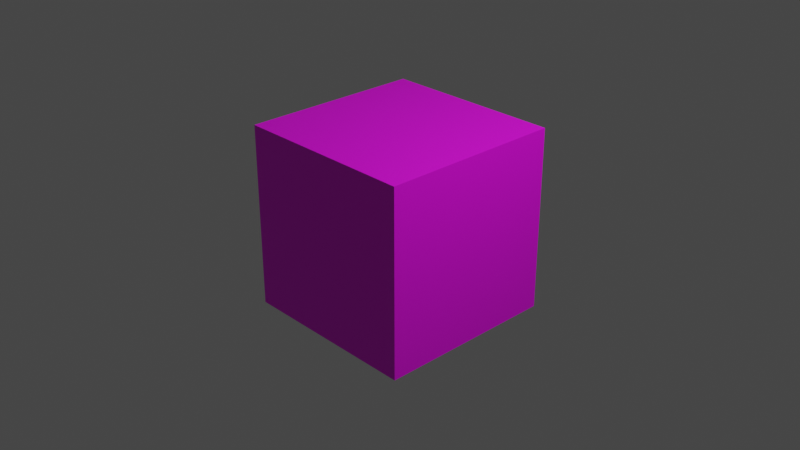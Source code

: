 # Source: vr3.blend  (saved by Blender 3.5.10; exported with 4.5.12 LTS)
import bpy
from mathutils import Matrix  # noqa: F401  (used for matrix-valued properties, if any)

bpy.ops.wm.read_factory_settings(use_empty=True)
scene = bpy.context.scene
scene.name = 'Scene'

# ---- collections
col_collection = bpy.data.collections.new('Collection'); scene.collection.children.link(col_collection)

# ---- images (referenced by path relative to the original .blend; pixels are not part of the script)
import os
ASSET_DIR = os.environ.get("B2B_ASSET_DIR", "")  # directory of the original .blend (textures are referenced by path, not embedded)
HERE = os.path.dirname(os.path.abspath(__file__))  # packed textures are extracted next to this script under _unpacked/

def load_image(name, relpath, width, height, colorspace="sRGB"):
    """Load a texture the original file referenced (path relative to the .blend, or extracted next to this script)."""
    p = next((c for c in (os.path.join(HERE, relpath), os.path.join(ASSET_DIR, relpath)) if relpath and os.path.exists(c)), "")
    if p:
        img = bpy.data.images.load(p, check_existing=True)
        img.name = name
    else:  # same state as the original file: an image datablock whose file is absent (Cycles renders it pink)
        img = bpy.data.images.new(name, width, height)
        img.source = "FILE"
        img.filepath = "//" + (relpath or name)
    img.colorspace_settings.name = colorspace
    return img
img_tex_png = load_image('tex.png', 'tex.png', 1024, 1024, 'sRGB')

# ---- materials (node trees are filled in below, after node groups)
mat_material = bpy.data.materials.new('Material')
mat_material.alpha_threshold = 0.0
mat_material.use_transparent_shadow = False
mat_material.roughness = 0.5
mat_material.line_color = (0.0, 0.0, 0.0, 1.0)

# ---- material node trees
mat_material.use_nodes = True; mat_material.node_tree.nodes.clear()
_N = mat_material.node_tree.nodes; _L = mat_material.node_tree.links
n0 = _N.new('ShaderNodeOutputMaterial'); n0.name = 'Material Output'; n0.location = (300, 300)
n1 = _N.new('ShaderNodeBsdfPrincipled'); n1.name = 'Principled BSDF'; n1.location = (10, 300)
n1.distribution = 'GGX'
n1.subsurface_method = 'RANDOM_WALK_SKIN'
n1.inputs[3].default_value = 1.45
n1.inputs[27].default_value = (0.0, 0.0, 0.0, 1.0)
n1.inputs[28].default_value = 1.0
n2 = _N.new('ShaderNodeTexImage'); n2.name = 'Изображение-текстура'; n2.location = (374, 350)
n2.image = img_tex_png
_L.new(n1.outputs[0], n0.inputs[0])
_L.new(n2.outputs[0], n1.inputs[0])
n0.is_active_output = True

# ---- world
world_world = bpy.data.worlds.new('World'); scene.world = world_world
world_world.use_nodes = True; world_world.node_tree.nodes.clear()
_N = world_world.node_tree.nodes; _L = world_world.node_tree.links
n0 = _N.new('ShaderNodeOutputWorld'); n0.name = 'World Output'; n0.location = (300, 300)
n1 = _N.new('ShaderNodeBackground'); n1.name = 'Background'; n1.location = (10, 300)
n1.inputs[0].default_value = (0.05088, 0.05088, 0.05088, 1.0)
_L.new(n1.outputs[0], n0.inputs[0])
n0.is_active_output = True
world_world.color = (0.05088, 0.05088, 0.05088)
world_world.use_sun_shadow = False
world_world.sun_shadow_jitter_overblur = 0.0

# ---- cameras
cam_camera = bpy.data.cameras.new('Camera')
cam_camera.clip_end = 100.0
cam_camera.ortho_scale = 7.314

# ---- lights
light_light = bpy.data.lights.new('Light', 'POINT')
light_light.transmission_factor = 0.0
light_light.energy = 1000.0
light_light.shadow_soft_size = 0.1
light_light.shadow_maximum_resolution = 0.006
light_light.use_absolute_resolution = True

# ---- meshes
me_cube = bpy.data.meshes.new('Cube')
me_cube.from_pydata([(1.0, 1.0, 1.0), (1.0, 1.0, -1.0), (1.0, -1.0, 1.0), (1.0, -1.0, -1.0), (-1.0, 1.0, 1.0), (-1.0, 1.0, -1.0), (-1.0, -1.0, 1.0), (-1.0, -1.0, -1.0)], [], [(0, 4, 6, 2), (3, 2, 6, 7), (7, 6, 4, 5), (5, 1, 3, 7), (1, 0, 2, 3), (5, 4, 0, 1)])
_uv = me_cube.uv_layers.new(name='UVMap')
_uv.uv.foreach_set('vector', [0.625, 0.5, 0.875, 0.5, 0.875, 0.75, 0.625, 0.75, 0.375, 0.75, 0.625, 0.75, 0.625, 1.0, 0.375, 1.0, 0.375, 0.0, 0.625, 0.0, 0.625, 0.25, 0.375, 0.25, 0.125, 0.5, 0.375, 0.5, 0.375, 0.75, 0.125, 0.75, 0.375, 0.5, 0.625, 0.5, 0.625, 0.75, 0.375, 0.75, 0.375, 0.25, 0.625, 0.25, 0.625, 0.5, 0.375, 0.5])
me_cube.materials.append(mat_material)
me_cube.use_mirror_vertex_groups = False
me_cube.update()

# ---- objects
ob_cube = bpy.data.objects.new('Cube', me_cube)
ob_light = bpy.data.objects.new('Light', light_light)
ob_camera = bpy.data.objects.new('Camera', cam_camera)

# ---- transforms, parenting, visibility, modifiers, constraints
ob_cube.location = (0.0, 0.0, 0.0)
ob_cube.lock_rotations_4d = False
ob_cube.empty_display_type = 'ARROWS'
ob_cube.lineart.crease_threshold = 0.0
ob_light.location = (4.076, 1.005, 5.904)
ob_light.rotation_euler = (0.6503, 0.05522, 1.866)
ob_light.lock_rotations_4d = False
ob_light.empty_display_type = 'ARROWS'
ob_light.color = (0.0, 0.0, 0.0, 0.0)
ob_light.lineart.crease_threshold = 0.0
ob_camera.location = (7.359, -6.926, 4.958)
ob_camera.rotation_euler = (1.109, 0.0, 0.8149)
ob_camera.lock_rotations_4d = False
ob_camera.empty_display_type = 'ARROWS'
ob_camera.color = (0.0, 0.0, 0.0, 0.0)
ob_camera.display_type = 'WIRE'
ob_camera.lineart.crease_threshold = 0.0

# ---- collection membership
col_collection.objects.link(ob_cube)
col_collection.objects.link(ob_light)
col_collection.objects.link(ob_camera)

# ---- scene / render settings (as saved in the file)
scene.camera = ob_camera
scene.frame_start = 1; scene.frame_end = 250; scene.frame_set(1)
scene.render.engine = 'BLENDER_EEVEE_NEXT'
scene.cycles.sampling_pattern = 'TABULATED_SOBOL'
scene.view_settings.view_transform = 'Filmic'
bpy.context.view_layer.update()

